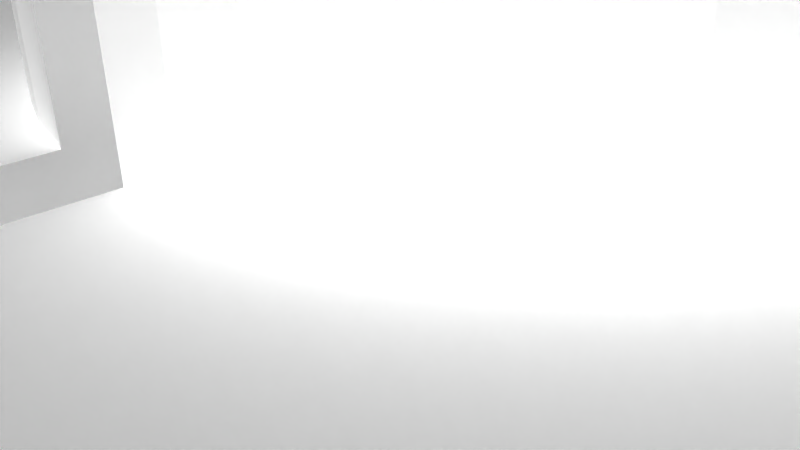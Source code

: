 # Source: 12319.blend  (saved by Blender 2.72.0; exported with 4.5.12 LTS)
import bpy
from mathutils import Matrix  # noqa: F401  (used for matrix-valued properties, if any)

bpy.ops.wm.read_factory_settings(use_empty=True)
scene = bpy.context.scene
scene.name = 'Scene'

# ---- collections
col_collection_1 = bpy.data.collections.new('Collection 1'); scene.collection.children.link(col_collection_1)

# ---- materials (node trees are filled in below, after node groups)
mat_material = bpy.data.materials.new('Material')
mat_material.alpha_threshold = 0.0
mat_material.use_transparent_shadow = False
mat_material.diffuse_color = (1.0, 1.0, 1.0, 1.0)
mat_material.specular_color = (0.902, 0.902, 0.902)
mat_material.roughness = 0.5

# ---- material node trees

# ---- world
world_world = bpy.data.worlds.new('World'); scene.world = world_world
world_world.color = (0.05088, 0.05088, 0.05088)
world_world.use_sun_shadow = False
world_world.sun_shadow_jitter_overblur = 0.0
world_world.cycles.sampling_method = 'MANUAL'
world_world.cycles.sample_map_resolution = 256

# ---- cameras
cam_camera = bpy.data.cameras.new('Camera')
cam_camera.clip_end = 100.0
cam_camera.lens = 35.0
cam_camera.sensor_width = 32.0
cam_camera.sensor_height = 18.0
cam_camera.ortho_scale = 7.314
cam_camera.dof.focus_distance = 0.0
cam_camera.dof.aperture_fstop = 128.0

# ---- meshes
me_model = bpy.data.meshes.new('Model')
me_model.from_pydata([(-5.502, 1.02, -8.386), (-5.523, 1.27, -8.363), (-0.635, 1.27, -8.363), (-5.445, 0.783, -8.453), (-0.635, 0.9199, -8.409), (-5.362, 0.5691, -8.558), (-0.635, 0.5937, -8.544), (-5.264, 0.381, -8.696), (-5.161, 0.221, -8.861), (-0.635, 0.3136, -8.759), (-5.06, 0.09078, -9.053), (-0.635, 0.09866, -9.039), (-4.967, -0.005437, -9.265), (-4.887, -0.06467, -9.496), (-0.635, -0.03646, -9.365), (-4.825, -0.08231, -9.74), (-0.635, -0.08255, -9.715), (-4.785, -0.055, -9.987), (-4.768, -0.003324, -10.17), (-0.635, -0.03646, -10.07), (-4.762, 0.2875, -10.64), (-4.762, 0.07453, -10.35), (-0.635, 0.09866, -10.39), (-4.762, 0.5723, -10.87), (-0.635, 0.3136, -10.67), (-4.762, 0.9079, -11.02), (-0.635, 0.5937, -10.89), (-4.762, 1.27, -11.07), (-0.635, 0.9199, -11.02), (-0.635, 1.27, -11.07), (0.635, 1.27, -7.937), (4.762, 1.27, -7.937), (4.762, 0.8098, -7.998), (0.635, 0.8098, -7.998), (0.635, 0.381, -8.175), (4.762, 0.381, -8.175), (0.635, 0.01276, -8.458), (4.762, 0.01276, -8.458), (0.635, -0.4474, -9.255), (0.635, -0.2698, -8.826), (4.762, -0.2698, -8.826), (0.635, -0.508, -9.715), (4.762, -0.4474, -9.255), (0.635, -0.4474, -10.18), (4.762, -0.508, -9.715), (4.762, -0.4474, -10.18), (0.635, -0.2698, -10.6), (4.762, -0.2698, -10.6), (0.635, 0.381, -11.25), (0.635, 0.01276, -10.97), (4.762, 0.01276, -10.97), (4.762, 0.381, -11.25), (0.635, 0.8098, -11.43), (4.762, 0.8098, -11.43), (0.635, 1.27, -11.49), (4.762, 1.27, -11.49), (9.47, 1.76, -6.257), (9.5, 1.27, -6.223), (4.762, 1.27, -6.223), (9.218, 2.679, -6.52), (9.379, 2.235, -6.359), (4.762, 2.174, -6.342), (8.277, 3.631, -7.142), (8.664, 3.391, -6.94), (4.762, 3.016, -6.691), (8.981, 3.07, -6.722), (6.515, 4.077, -7.638), (6.919, 3.962, -7.49), (4.762, 3.74, -7.246), (7.832, 3.795, -7.302), (6.116, 4.226, -7.855), (5.757, 4.382, -8.129), (4.762, 4.295, -7.969), (5.441, 4.528, -8.457), (5.176, 4.65, -8.836), (4.762, 4.643, -8.811), (4.969, 4.733, -9.259), (4.831, 4.762, -9.715), (4.762, 4.762, -9.715), (6.915, -2.222, 8.42), (6.915, 4.762, 8.42), (6.565, 4.762, 8.466), (6.565, -2.222, 8.466), (6.239, -2.222, 8.601), (6.239, 4.762, 8.601), (5.958, -2.222, 8.816), (5.958, 4.762, 8.816), (5.743, -2.222, 9.096), (5.743, 4.762, 9.096), (5.608, -2.222, 9.423), (5.608, 4.762, 9.423), (5.562, -2.222, 9.773), (5.562, 4.762, 9.773), (5.608, -2.222, 10.12), (5.608, 4.762, 10.12), (5.743, -2.222, 10.45), (5.743, 4.762, 10.45), (5.958, -2.222, 10.73), (5.958, 4.762, 10.73), (6.239, -2.222, 10.94), (6.239, 4.762, 10.94), (6.565, -2.222, 11.08), (6.565, 4.762, 11.08), (6.915, -2.222, 11.13), (6.915, 4.762, 11.13), (-6.915, -2.222, 8.42), (-6.915, 4.762, 8.42), (-7.265, 4.762, 8.466), (-7.265, -2.222, 8.466), (-7.591, -2.222, 8.601), (-7.591, 4.762, 8.601), (-7.871, -2.222, 8.816), (-7.871, 4.762, 8.816), (-8.086, -2.222, 9.096), (-8.086, 4.762, 9.096), (-8.221, -2.222, 9.423), (-8.221, 4.762, 9.423), (-8.267, -2.222, 9.773), (-8.267, 4.762, 9.773), (-8.221, -2.222, 10.12), (-8.221, 4.762, 10.12), (-8.086, -2.222, 10.45), (-8.086, 4.762, 10.45), (-7.871, -2.222, 10.73), (-7.871, 4.762, 10.73), (-7.591, -2.222, 10.94), (-7.591, 4.762, 10.94), (-7.265, -2.222, 11.08), (-7.265, 4.762, 11.08), (-6.915, -2.222, 11.13), (-6.915, 4.762, 11.13), (-6.915, -2.222, -5.409), (-6.915, 4.762, -5.409), (-7.265, 4.762, -5.363), (-7.265, -2.222, -5.363), (-7.591, -2.222, -5.228), (-7.591, 4.762, -5.228), (-7.871, -2.222, -5.013), (-7.871, 4.762, -5.013), (-8.086, -2.222, -4.733), (-8.086, 4.762, -4.733), (-8.221, -2.222, -4.407), (-8.221, 4.762, -4.407), (-8.267, -2.222, -4.057), (-8.267, 4.762, -4.057), (-8.221, -2.222, -3.707), (-8.221, 4.762, -3.707), (-8.086, -2.222, -3.381), (-8.086, 4.762, -3.381), (-7.871, -2.222, -3.101), (-7.871, 4.762, -3.101), (-7.591, -2.222, -2.886), (-7.591, 4.762, -2.886), (-7.265, -2.222, -2.75), (-7.265, 4.762, -2.75), (-6.915, -2.222, -2.704), (-6.915, 4.762, -2.704), (6.915, -2.222, -5.409), (6.915, 4.762, -5.409), (6.565, 4.762, -5.363), (6.565, -2.222, -5.363), (6.239, -2.222, -5.228), (6.239, 4.762, -5.228), (5.958, -2.222, -5.013), (5.958, 4.762, -5.013), (5.743, -2.222, -4.733), (5.743, 4.762, -4.733), (5.608, -2.222, -4.407), (5.608, 4.762, -4.407), (5.562, -2.222, -4.057), (5.562, 4.762, -4.057), (5.608, -2.222, -3.707), (5.608, 4.762, -3.707), (5.743, -2.222, -3.381), (5.743, 4.762, -3.381), (5.958, -2.222, -3.101), (5.958, 4.762, -3.101), (6.239, -2.222, -2.886), (6.239, 4.762, -2.886), (6.565, -2.222, -2.75), (6.565, 4.762, -2.75), (6.915, -2.222, -2.704), (6.915, 4.762, -2.704), (8.245, 4.762, -7.156), (7.776, -1.269, -7.317), (9.038, 4.762, -6.677), (8.245, -2.222, -7.156), (8.172, -1.138, -7.186), (8.59, -0.9063, -6.984), (9.672, 4.762, -5.999), (9.038, -2.222, -6.677), (8.932, -0.5907, -6.76), (9.191, -0.1957, -6.545), (10.1, 4.762, -5.175), (9.672, -2.222, -5.999), (9.467, 0.7544, -6.261), (9.366, 0.258, -6.372), (10.1, -2.222, -5.175), (10.28, -2.222, -4.266), (10.28, 4.762, -4.266), (10.21, 4.762, -3.342), (10.21, -2.222, -3.342), (6.808, -1.45, -7.524), (6.309, -1.61, -7.74), (6.479, -2.222, -7.654), (5.863, -1.794, -8.039), (5.477, -1.971, -8.415), (5.724, -2.222, -8.159), (5.162, -2.116, -8.859), (5.157, -2.222, -8.868), (4.964, -2.194, -9.272), (4.831, -2.222, -9.715), (6.479, 4.762, -7.654), (5.724, 4.762, -8.159), (5.157, 4.762, -8.868), (8.221, -2.222, -4.407), (8.267, -2.222, -4.057), (-7.832, -2.222, 13.02), (-6.984, -2.222, 13.14), (8.221, -2.222, -3.707), (-6.565, -2.222, 11.08), (-6.131, -2.222, 13.05), (-4.885, -2.222, -9.503), (-4.762, -2.222, -10.35), (-0.635, -2.222, -13.14), (-4.762, -2.222, -13.14), (7.871, -2.222, -3.101), (8.086, -2.222, -3.381), (-6.239, -2.222, 10.94), (-5.958, -2.222, 10.73), (-9.672, -2.222, -5.999), (-9.038, -2.222, -6.677), (-8.245, -2.222, -7.156), (9.621, -2.222, -1.746), (-10.1, -2.222, -5.175), (7.591, -2.222, -2.886), (-4.604, -2.222, 12.48), (-5.743, -2.222, 10.45), (-10.28, -2.222, -4.266), (6.007, -2.222, 0.7996), (5.699, -2.222, 0.05689), (9.55, -2.222, -0.976), (7.265, -2.222, -2.75), (-3.834, -2.222, 12.41), (-5.608, -2.222, 10.12), (-10.21, -2.222, -3.342), (-3.083, -2.222, 8.409), (-2.356, -2.222, 8.754), (-6.529, -2.222, -7.632), (-6.565, -2.222, -5.363), (6.219, -2.222, 1.575), (-1.592, -2.222, 9.005), (-5.806, -2.222, -8.086), (-6.239, -2.222, -5.228), (-9.621, -2.222, -1.746), (-5.958, -2.222, -5.013), (-0.8026, -2.222, 9.157), (-9.55, -2.222, -0.976), (-5.243, -2.222, -8.728), (-5.743, -2.222, -4.733), (6.331, -2.222, 2.372), (10.11, -2.222, 1.819), (-1.284e-14, -2.222, 9.208), (-1.038, -2.222, 12.96), (6.342, -2.222, 3.176), (10.16, -2.222, 2.858), (4.487e-13, -2.222, 13.02), (6.251, -2.222, 3.975), (10.11, -2.222, 3.896), (0.8026, -2.222, 9.157), (1.038, -2.222, 12.96), (-5.958, -2.222, -3.101), (-5.743, -2.222, -3.381), (-4.253, -2.222, -1.858), (4.376, -2.222, 7.459), (4.923, -2.222, 6.869), (-6.565, -2.222, -2.75), (-6.239, -2.222, -2.886), (-4.814, -2.222, -1.283), (3.76, -2.222, 7.975), (-3.622, -2.222, -2.358), (-5.608, -2.222, -3.707), (-5.562, -2.222, -4.057), (6.06, -2.222, 4.756), (1.592, -2.222, 9.005), (-5.299, -2.222, -0.6409), (5.39, -2.222, 6.215), (-5.608, -2.222, -4.407), (-2.934, -2.222, -2.774), (3.083, -2.222, 8.409), (-5.699, -2.222, 0.05689), (5.771, -2.222, 5.506), (-2.199, -2.222, -3.099), (2.356, -2.222, 8.754), (-6.007, -2.222, 0.7996), (7.265, -2.222, 8.466), (0.635, -2.222, -13.14), (4.762, -2.222, -13.14), (4.762, -2.222, -9.715), (-1.428, -2.222, -3.329), (-6.219, -2.222, 1.575), (7.591, -2.222, 8.601), (9.55, -2.222, 6.692), (-10.11, -2.222, 1.819), (3.834, -2.222, 12.41), (-0.635, -2.222, -3.46), (-6.331, -2.222, 2.372), (-10.16, -2.222, 2.858), (7.871, -2.222, 8.816), (9.621, -2.222, 7.462), (4.604, -2.222, 12.48), (-6.342, -2.222, 3.176), (-10.11, -2.222, 3.896), (0.635, -2.222, -3.46), (-6.251, -2.222, 3.975), (8.221, -2.222, 9.423), (8.086, -2.222, 9.096), (9.891, -2.222, 8.187), (1.428, -2.222, -3.329), (-6.06, -2.222, 4.756), (2.199, -2.222, -3.099), (8.267, -2.222, 9.773), (10.19, -2.222, 8.989), (-9.55, -2.222, 6.692), (-5.771, -2.222, 5.506), (6.131, -2.222, 13.05), (10.29, -2.222, 9.841), (8.221, -2.222, 10.12), (7.265, -2.222, 11.08), (6.984, -2.222, 13.14), (8.086, -2.222, 10.45), (10.16, -2.222, 10.69), (7.591, -2.222, 10.94), (7.832, -2.222, 13.02), (7.871, -2.222, 10.73), (9.824, -2.222, 11.48), (8.621, -2.222, 12.68), (9.299, -2.222, 12.16), (-9.621, -2.222, 7.462), (2.934, -2.222, -2.774), (-10.19, -2.222, 8.989), (3.622, -2.222, -2.358), (-5.39, -2.222, 6.215), (-10.29, -2.222, 9.841), (7.265, -2.222, -5.363), (-10.16, -2.222, 10.69), (-6.565, -2.222, 8.466), (-4.923, -2.222, 6.869), (7.591, -2.222, -5.228), (-6.239, -2.222, 8.601), (-9.824, -2.222, 11.48), (4.253, -2.222, -1.858), (7.871, -2.222, -5.013), (-5.958, -2.222, 8.816), (-9.299, -2.222, 12.16), (-4.376, -2.222, 7.459), (-5.743, -2.222, 9.096), (4.814, -2.222, -1.283), (8.086, -2.222, -4.733), (-8.621, -2.222, 12.68), (-5.608, -2.222, 9.423), (-3.76, -2.222, 7.975), (5.299, -2.222, -0.6409), (-5.562, -2.222, 9.773), (9.55, 4.762, -0.976), (9.621, 4.762, -1.746), (7.591, 4.762, -2.886), (7.265, 4.762, -2.75), (-3.834, 4.762, 12.41), (-5.608, 4.762, 10.12), (-5.743, 4.762, 10.45), (-5.562, 4.762, 9.773), (-4.604, 4.762, 12.48), (-5.608, 4.762, 9.423), (-0.635, 4.762, -13.14), (-4.762, 4.762, -13.14), (-4.762, 4.762, -10.35), (1.403, 4.762, 2.328), (1.492, 4.762, 2.703), (-4.885, 4.762, -9.503), (-0.1926, 4.762, 4.345), (-9.038, 4.762, -6.677), (-9.672, 4.762, -5.999), (-8.245, 4.762, -7.156), (10.11, 4.762, 1.819), (-10.1, 4.762, -5.175), (-1.038, 4.762, 12.96), (10.16, 4.762, 2.858), (1.482, 4.762, 3.088), (-10.28, 4.762, -4.266), (4.487e-13, 4.762, 13.02), (0.1926, 4.762, 4.345), (10.11, 4.762, 3.896), (1.038, 4.762, 12.96), (-6.529, 4.762, -7.632), (-10.21, 4.762, -3.342), (1.176, 4.762, 3.789), (0.9005, 4.762, 4.057), (0.5652, 4.762, 4.247), (-6.565, 4.762, -5.363), (1.375, 4.762, 3.458), (-6.239, 4.762, -5.228), (-5.806, 4.762, -8.086), (-9.621, 4.762, -1.746), (-5.958, 4.762, -5.013), (-9.55, 4.762, -0.976), (-5.743, 4.762, -4.733), (-5.243, 4.762, -8.728), (-5.608, 4.762, -4.407), (9.55, 4.762, 6.692), (7.265, 4.762, 8.466), (7.591, 4.762, 8.601), (3.834, 4.762, 12.41), (9.621, 4.762, 7.462), (7.871, 4.762, 8.816), (4.604, 4.762, 12.48), (-6.565, 4.762, -2.75), (8.086, 4.762, 9.096), (8.221, 4.762, 9.423), (4.762, 4.762, -13.14), (0.635, 4.762, -13.14), (10.19, 4.762, 8.989), (8.267, 4.762, 9.773), (6.131, 4.762, 13.05), (10.29, 4.762, 9.841), (8.221, 4.762, 10.12), (6.984, 4.762, 13.14), (7.265, 4.762, 11.08), (10.16, 4.762, 10.69), (8.086, 4.762, 10.45), (7.832, 4.762, 13.02), (7.591, 4.762, 10.94), (9.824, 4.762, 11.48), (7.871, 4.762, 10.73), (8.621, 4.762, 12.68), (9.299, 4.762, 12.16), (-0.635, 4.762, 1.499), (-5.562, 4.762, -4.057), (0.635, 4.762, 1.499), (-0.9602, 4.762, 1.705), (-5.743, 4.762, -3.381), (-5.958, 4.762, -3.101), (-1.222, 4.762, 1.988), (-6.239, 4.762, -2.886), (-5.608, 4.762, -3.707), (-1.403, 4.762, 2.328), (-9.621, 4.762, 7.462), (-9.55, 4.762, 6.692), (-10.19, 4.762, 8.989), (-1.492, 4.762, 2.703), (-10.11, 4.762, 1.819), (-10.16, 4.762, 2.858), (-10.29, 4.762, 9.841), (-1.482, 4.762, 3.088), (-10.11, 4.762, 3.896), (7.265, 4.762, -5.363), (-6.565, 4.762, 8.466), (-10.16, 4.762, 10.69), (-1.375, 4.762, 3.458), (7.591, 4.762, -5.228), (-6.239, 4.762, 8.601), (-9.824, 4.762, 11.48), (-1.176, 4.762, 3.789), (0.9602, 4.762, 1.705), (7.871, 4.762, -5.013), (-5.958, 4.762, 8.816), (-9.299, 4.762, 12.16), (-0.9005, 4.762, 4.057), (1.222, 4.762, 1.988), (-5.743, 4.762, 9.096), (8.086, 4.762, -4.733), (-0.5652, 4.762, 4.247), (-8.621, 4.762, 12.68), (8.221, 4.762, -4.407), (-7.832, 4.762, 13.02), (8.267, 4.762, -4.057), (-6.984, 4.762, 13.14), (8.221, 4.762, -3.707), (-6.131, 4.762, 13.05), (-6.565, 4.762, 11.08), (8.086, 4.762, -3.381), (7.871, 4.762, -3.101), (-6.239, 4.762, 10.94), (-5.958, 4.762, 10.73), (-6.331, -4.762, 2.372), (4.376, -4.762, 7.459), (-6.342, -4.762, 3.176), (4.923, -4.762, 6.869), (-6.219, -4.762, 1.575), (3.76, -4.762, 7.975), (-6.007, -4.762, 0.7996), (3.083, -4.762, 8.409), (1.428, -4.762, -3.329), (0.635, -4.762, -3.46), (-5.699, -4.762, 0.05689), (2.199, -4.762, -3.099), (2.356, -4.762, 8.754), (-5.299, -4.762, -0.6409), (2.934, -4.762, -2.774), (1.592, -4.762, 9.005), (-4.814, -4.762, -1.283), (0.8026, -4.762, 9.157), (3.622, -4.762, -2.358), (-4.253, -4.762, -1.858), (4.253, -4.762, -1.858), (-1.284e-14, -4.762, 9.208), (-3.622, -4.762, -2.358), (-0.8026, -4.762, 9.157), (4.814, -4.762, -1.283), (-2.934, -4.762, -2.774), (-1.592, -4.762, 9.005), (5.299, -4.762, -0.6409), (-2.199, -4.762, -3.099), (-1.428, -4.762, -3.329), (-2.356, -4.762, 8.754), (5.699, -4.762, 0.05689), (-0.635, -4.762, -3.46), (-3.083, -4.762, 8.409), (6.007, -4.762, 0.7996), (6.219, -4.762, 1.575), (-3.76, -4.762, 7.975), (-4.376, -4.762, 7.459), (6.331, -4.762, 2.372), (6.342, -4.762, 3.176), (-4.923, -4.762, 6.869), (-5.39, -4.762, 6.215), (6.251, -4.762, 3.975), (-5.771, -4.762, 5.506), (6.06, -4.762, 4.756), (-6.06, -4.762, 4.756), (5.771, -4.762, 5.506), (-6.251, -4.762, 3.975), (5.39, -4.762, 6.215), (1.492, -4.762, 2.703), (-1.482, -4.762, 3.088), (-1.375, -4.762, 3.458), (0.1926, -4.762, 4.345), (1.482, -4.762, 3.088), (0.635, -4.762, 1.499), (0.5652, -4.762, 4.247), (1.375, -4.762, 3.458), (-1.176, -4.762, 3.789), (0.9602, -4.762, 1.705), (-0.9005, -4.762, 4.057), (0.9005, -4.762, 4.057), (1.222, -4.762, 1.988), (1.176, -4.762, 3.789), (-0.9602, -4.762, 1.705), (-0.5652, -4.762, 4.247), (1.403, -4.762, 2.328), (-1.222, -4.762, 1.988), (-0.635, -4.762, 1.499), (-0.1926, -4.762, 4.345), (-1.403, -4.762, 2.328), (-1.492, -4.762, 2.703), (-4.762, 2.252, -10.64), (-4.762, 2.465, -10.35), (-4.762, 1.632, -11.02), (-4.762, 1.968, -10.87), (4.762, 2.987, -9.255), (4.762, 3.048, -9.715), (4.762, 2.987, -10.18), (4.762, 2.81, -10.6), (4.762, 1.73, -11.43), (4.762, 2.159, -11.25), (4.762, 2.527, -10.97), (4.762, -0.4762, -6.691), (4.762, -1.2, -7.246), (4.762, 0.3661, -6.342), (4.762, -1.755, -7.969), (4.762, -2.103, -8.811), (4.762, 1.73, -7.998), (4.762, 2.159, -8.175), (4.762, 2.527, -8.458), (4.762, 2.81, -8.826), (0.635, 2.159, -11.25), (0.635, 2.527, -10.97), (0.635, 1.73, -11.43), (0.635, 2.81, -10.6), (0.635, 2.987, -10.18), (0.635, 3.048, -9.715), (0.635, 2.987, -9.255), (0.635, 1.73, -7.998), (0.635, 2.159, -8.175), (0.635, 2.527, -8.458), (0.635, 2.81, -8.826), (-0.635, 1.62, -11.02), (-0.635, 1.946, -10.89), (-0.635, 2.226, -10.67), (-0.635, 2.441, -10.39), (-0.635, 2.576, -10.07), (-0.635, 2.623, -9.715), (-0.635, 2.576, -9.365), (-0.635, 1.62, -8.409), (-0.635, 2.226, -8.759), (-0.635, 2.441, -9.039), (-0.635, 1.946, -8.544), (-4.775, 2.572, -10.08), (-4.814, 2.62, -9.799), (-4.88, 2.608, -9.519), (-4.972, 2.541, -9.254), (-5.08, 2.426, -9.012), (-5.196, 2.268, -8.802), (-5.312, 2.072, -8.626), (-5.416, 1.84, -8.489), (-5.492, 1.577, -8.398)], [], [(3, 0, 4), (206, 570, 569, 205), (8, 7, 9), (184, 202, 567, 187), (68, 72, 70, 66, 67), (13, 12, 14), (223, 222, 15, 17, 18), (204, 207, 205, 203), (18, 17, 19), (555, 588, 589, 556), (558, 587, 588, 555), (187, 567, 566, 191, 188), (233, 201, 200, 365), (503, 500, 278, 273), (44, 45, 43, 41), (484, 486, 311, 306), (509, 506, 280, 288), (531, 529, 319, 314), (532, 530, 291, 286), (67, 69, 62, 68), (258, 252, 1, 0, 3, 5), (60, 56, 61), (192, 566, 568, 196), (603, 604, 407, 602), (65, 59, 64), (605, 1, 402, 407, 604), (186, 204, 202, 184, 187), (222, 258, 8, 10, 12), (6, 9, 7, 5), (71, 70, 72), (57, 56, 60, 59, 185, 189), (74, 73, 75), (74, 75, 76), (77, 76, 78), (76, 75, 78), (282, 437, 408, 287), (335, 331, 428, 432), (415, 412, 304, 310), (499, 496, 293, 284), (501, 499, 284, 269), (309, 413, 421, 322, 317), (380, 552, 548, 471), (40, 42, 38, 39), (344, 455, 158, 157), (375, 374, 224, 225), (332, 431, 433, 334), (198, 197, 193, 199), (125, 126, 128, 127), (362, 240, 515, 511), (377, 549, 533, 378), (340, 343, 452, 448), (388, 537, 540, 400), (36, 37, 40, 39), (397, 544, 539, 398), (448, 446, 338, 340), (526, 523, 264, 267), (154, 156, 155, 153), (420, 419, 297, 296), (302, 409, 413, 309), (590, 591, 598, 597), (594, 596, 603, 602), (65, 63, 62, 183, 185), (593, 2, 1, 605), (64, 68, 62, 63, 65), (58, 61, 56, 57), (59, 65, 185), (188, 186, 187), (22, 24, 20, 21), (190, 191, 192), (61, 64, 59, 60), (27, 557, 558, 555, 556, 597, 376, 375, 225, 223, 18, 21, 20, 23, 25), (197, 194, 57, 189, 193), (160, 159, 162, 161), (203, 202, 204), (18, 19, 22, 21), (206, 205, 207), (208, 206, 209), (206, 207, 209), (208, 209, 210), (210, 209, 211), (212, 66, 70), (213, 71, 73), (213, 73, 214), (214, 73, 74), (214, 74, 76), (214, 76, 77), (244, 369, 371, 363), (230, 234, 385, 382), (520, 517, 246, 361), (144, 146, 145, 143), (220, 129, 130, 479), (578, 562, 561, 579), (92, 94, 93, 91), (442, 550, 547, 439), (171, 172, 174, 173), (494, 490, 294, 290), (216, 475, 473, 215), (396, 546, 544, 397), (582, 571, 31, 30), (257, 303, 450, 405), (134, 131, 132, 133), (241, 364, 384, 261), (513, 512, 292, 299), (438, 538, 542, 463), (35, 566, 567, 40, 37), (50, 51, 48, 49), (524, 521, 355, 347), (485, 487, 275, 274), (337, 335, 432, 435), (359, 217, 474, 472), (281, 282, 280, 273, 278, 285, 290, 294, 300, 306, 311, 314, 319, 324, 342, 347, 355, 361, 246, 247, 251, 256, 262, 269, 284, 293, 289, 279, 274, 275, 286, 291, 283, 267, 264, 260, 250, 239, 240, 362, 357, 177, 179, 181, 242, 235, 226, 227, 219, 216, 215, 358, 352, 348, 344, 157, 160, 161, 163, 165, 167, 169, 171, 173, 341, 339, 320, 318, 313, 296, 297, 298, 211, 209, 207, 204, 186, 190, 194, 197, 198, 201, 233, 241, 261, 265, 268, 302, 309, 317, 308, 301, 295, 79, 82, 83, 85, 87, 89, 91, 93, 95, 97, 99, 101, 103, 328, 332, 334, 330, 327, 321, 315, 322, 326, 331, 335, 337, 336, 333, 329, 325, 310, 304, 270, 266, 263, 243, 236, 221, 218, 217, 359, 354, 350, 345, 119, 121, 123, 125, 127, 129, 220, 228, 229, 237, 244, 363, 360, 356, 353, 349, 346, 105, 108, 109, 111, 113, 115, 340, 338, 323, 312, 307, 303, 257, 254, 245, 238, 234, 230, 231, 232, 248, 252, 258, 222, 223, 225, 224, 305, 299, 292, 287, 259, 255, 253, 249, 131, 134, 135, 137, 139, 141, 143, 145, 147, 149, 151, 153, 155, 276, 277, 271, 272), (99, 100, 102, 101), (121, 122, 124, 123), (295, 410, 80, 79), (255, 404, 401, 253), (272, 440, 444, 281), (336, 337, 435, 434), (215, 473, 470, 358), (231, 230, 382, 381), (321, 422, 418, 315), (459, 455, 344, 348), (496, 491, 289, 293), (518, 515, 240, 239), (502, 498, 339, 341), (577, 563, 564, 575), (497, 494, 290, 285), (170, 172, 171, 169), (340, 115, 117, 119, 345, 343), (584, 583, 582, 30, 33, 34, 36, 39, 38, 41, 43, 46, 49, 48, 296, 313, 493, 538, 438, 420, 579, 580, 581, 585), (357, 351, 341, 173, 175, 177), (583, 572, 571, 582), (343, 345, 457, 452), (134, 133, 136, 135), (84, 81, 388, 400, 396), (345, 350, 461, 457), (521, 520, 361, 355), (530, 528, 283, 291), (242, 181, 182, 367), (368, 372, 236, 243), (505, 501, 269, 262), (277, 443, 441, 271), (333, 336, 434, 430), (308, 414, 411, 301), (161, 162, 164, 163), (152, 150, 403, 405, 154), (463, 542, 545, 468), (468, 545, 549, 377), (479, 482, 228, 220), (163, 164, 166, 165), (33, 32, 35, 34), (304, 412, 393, 270), (511, 508, 357, 362), (445, 449, 554, 553), (512, 509, 288, 292), (224, 374, 436, 592, 591, 590, 589, 588, 587, 586, 29, 28, 26, 24, 22, 19, 16, 14, 11, 9, 6, 4, 2, 305), (140, 142, 141, 139), (416, 156, 154, 405, 450, 451, 454, 447, 446, 448, 452, 457, 461, 466, 472, 474, 476, 478, 372, 368, 386, 390, 393, 412, 415, 423, 426, 430, 434, 435, 432, 428, 424, 421, 413, 409, 392, 387, 384, 364, 365, 200, 199, 193, 189, 185, 183, 212, 213, 214, 77, 78, 419, 420, 438, 170, 168, 166, 164, 162, 159, 158, 455, 459, 464, 470, 473, 475, 477, 480, 481, 366, 367, 182, 180, 178, 176, 174, 463, 468, 377, 378, 388, 81, 80, 410, 411, 414, 417, 418, 422, 425, 429, 433, 431, 427, 104, 102, 100, 98, 96, 94, 92, 90, 88, 86, 84, 396, 397, 398, 391, 380, 471, 467, 462, 460, 465, 469, 373, 371, 369, 370, 483, 482, 479, 130, 128, 126, 124, 122, 120, 118, 116, 114, 112, 110, 107, 106, 456, 453, 449, 445, 442, 439, 436, 374, 375, 376, 379, 407, 402, 394, 383, 381, 382, 385, 389, 395, 403, 150, 148, 146, 144, 142, 140, 138, 136, 133, 132, 399, 401, 404, 406, 408, 437, 444, 440, 441, 443), (85, 86, 88, 87), (581, 559, 574, 585), (232, 231, 381, 383), (115, 116, 118, 117), (281, 444, 437, 282), (552, 536, 539, 544, 546, 540, 537, 533, 549, 545, 542, 538, 493, 492, 495, 498, 502, 504, 508, 511, 515, 518, 519, 522, 523, 526, 528, 530, 532, 487, 485, 489, 491, 496, 499, 501, 505, 507, 510, 514, 517, 520, 521, 524, 525, 527, 529, 531, 486, 484, 488, 490, 494, 497, 500, 503, 506, 509, 512, 513, 516, 551, 547, 550, 553, 554, 534, 535, 541, 543, 548), (325, 329, 426, 423), (109, 110, 112, 111), (580, 560, 559, 581), (529, 527, 324, 319), (463, 174, 172, 170, 438), (268, 265, 387, 392), (303, 307, 451, 450), (363, 371, 373, 360), (61, 58, 568, 566, 35, 32, 31, 571, 572, 573, 574, 559, 560, 561, 562, 565, 564, 563, 55, 53, 51, 50, 47, 45, 44, 42, 40, 567, 569, 570, 298, 297, 419, 78, 75, 72, 68, 64), (593, 596, 594, 595, 592, 436, 551, 516, 305, 2), (287, 408, 406, 259), (490, 488, 300, 294), (315, 418, 417, 316), (276, 155, 156, 416), (354, 359, 472, 466), (95, 96, 98, 97), (356, 469, 465, 353), (523, 522, 260, 264), (491, 489, 279, 289), (33, 30, 31, 32), (504, 502, 341, 351), (351, 357, 508, 504), (219, 477, 475, 216), (228, 482, 483, 229), (43, 45, 47, 46), (329, 333, 430, 426), (327, 425, 422, 321), (307, 312, 454, 451), (108, 107, 110, 109), (151, 152, 154, 153), (312, 323, 447, 454), (458, 453, 456, 460, 462), (331, 326, 424, 428), (118, 120, 119, 117), (262, 256, 507, 505), (232, 383, 394, 248), (386, 368, 243, 263), (316, 308, 317, 322, 315), (173, 174, 176, 175), (42, 44, 41, 38), (177, 178, 180, 179), (265, 261, 384, 387), (318, 320, 495, 492), (489, 485, 274, 279), (460, 456, 346, 349), (310, 325, 423, 415), (330, 429, 425, 327), (378, 533, 537, 388), (217, 218, 476, 474), (93, 94, 96, 95), (446, 447, 323, 338), (234, 238, 389, 385), (416, 443, 277, 276), (360, 373, 469, 356), (514, 510, 251, 247), (492, 493, 313, 318), (259, 406, 404, 255), (316, 417, 414, 308), (401, 399, 249, 253), (584, 573, 572, 583), (358, 470, 464, 352), (238, 245, 395, 389), (500, 497, 285, 278), (528, 526, 267, 283), (167, 168, 170, 169), (320, 339, 498, 495), (326, 322, 421, 424), (405, 403, 254, 257), (471, 548, 543, 467), (506, 503, 273, 280), (516, 513, 299, 305), (527, 525, 342, 324), (233, 365, 364, 241), (221, 236, 372, 478), (488, 484, 306, 300), (97, 98, 100, 99), (180, 182, 181, 179), (453, 458, 535, 534), (353, 465, 460, 349), (201, 198, 199, 200), (296, 48, 52, 54, 577, 575, 576, 578, 579, 420), (576, 565, 562, 578), (82, 79, 80, 81), (328, 103, 104, 427), (46, 47, 50, 49), (247, 246, 517, 514), (123, 124, 126, 125), (458, 462, 541, 535), (135, 136, 138, 137), (445, 553, 550, 442), (427, 431, 332, 328), (585, 574, 573, 584), (487, 532, 286, 275), (237, 370, 369, 244), (519, 518, 239, 250), (108, 105, 106, 107), (266, 270, 393, 390), (346, 456, 106, 105), (48, 51, 53, 52), (462, 467, 543, 541), (111, 112, 114, 113), (391, 536, 552, 380), (114, 116, 115, 113), (119, 120, 122, 121), (350, 354, 466, 461), (579, 561, 560, 580), (271, 441, 440, 272), (55, 563, 577, 54), (89, 90, 92, 91), (166, 168, 167, 165), (453, 534, 554, 449), (249, 399, 132, 131), (400, 540, 546, 396), (147, 148, 150, 149), (82, 81, 84, 83), (175, 176, 178, 177), (102, 104, 103, 101), (149, 150, 152, 151), (52, 53, 55, 54), (334, 433, 429, 330), (235, 366, 481, 226), (352, 464, 459, 348), (575, 564, 565, 576), (256, 251, 510, 507), (367, 366, 235, 242), (439, 547, 551, 436), (218, 221, 478, 476), (128, 130, 129, 127), (88, 90, 89, 87), (226, 481, 480, 227), (203, 569, 567, 202), (379, 598, 599), (604, 596, 593, 605), (379, 599, 600), (196, 195, 57, 194, 190, 192), (212, 70, 71, 213), (67, 66, 212, 183, 62, 69), (16, 19, 17, 15), (557, 27, 29, 586), (72, 75, 73, 71), (3, 4, 6, 5), (7, 8, 258, 5), (13, 15, 222, 12), (376, 597, 598, 379), (1, 252, 248, 394, 402), (280, 282, 287, 292, 288), (211, 298, 210), (208, 210, 570), (210, 298, 570), (208, 570, 206), (203, 205, 569), (601, 595, 594, 602), (13, 14, 16, 15), (192, 191, 566), (600, 592, 595, 601), (190, 186, 188, 191), (195, 196, 568), (8, 9, 11, 10), (145, 146, 148, 147), (245, 254, 403, 395), (137, 138, 140, 139), (141, 142, 144, 143), (486, 531, 314, 311), (263, 266, 390, 386), (28, 29, 27, 25), (26, 28, 25, 23), (24, 26, 23, 20), (11, 14, 12, 10), (557, 586, 587, 558), (2, 4, 0, 1), (599, 598, 591), (600, 599, 592), (599, 591, 592), (195, 568, 58, 57), (556, 589, 590, 597), (600, 601, 602, 407, 379), (604, 603, 596), (229, 483, 370, 237), (398, 539, 536, 391), (227, 480, 477, 219), (411, 410, 295, 301), (522, 519, 250, 260), (525, 524, 347, 342), (83, 84, 86, 85), (160, 157, 158, 159), (392, 409, 302, 268), (34, 35, 37, 36)])
me_model.materials.append(mat_material)
me_model.use_remesh_preserve_volume = False
me_model.use_remesh_preserve_attributes = False
me_model.use_mirror_vertex_groups = False
me_model.update()

# ---- objects
ob_model = bpy.data.objects.new('Model', me_model)
ob_camera = bpy.data.objects.new('Camera', cam_camera)

# ---- transforms, parenting, visibility, modifiers, constraints
ob_model.location = (0.0, 0.0, 0.0)
ob_model.rotation_euler = (4.712, -0.0, 0.0)
ob_model.lineart.crease_threshold = 0.0
ob_camera.location = (7.481, -6.508, 5.344)
ob_camera.rotation_euler = (1.109, 0.01082, 0.8149)
ob_camera.lock_rotations_4d = False
ob_camera.empty_display_type = 'ARROWS'
ob_camera.color = (0.0, 0.0, 0.0, 0.0)
ob_camera.display_type = 'WIRE'
ob_camera.lineart.crease_threshold = 0.0

# ---- collection membership
col_collection_1.objects.link(ob_model)
col_collection_1.objects.link(ob_camera)

# ---- scene / render settings (as saved in the file)
scene.camera = ob_camera
scene.frame_start = 1; scene.frame_end = 250; scene.frame_set(1)
scene.render.engine = 'BLENDER_EEVEE_NEXT'
scene.render.resolution_percentage = 50
scene.render.dither_intensity = 0.0
scene.cycles.use_denoising = False
scene.cycles.samples = 10
scene.cycles.sampling_pattern = 'TABULATED_SOBOL'
scene.cycles.light_sampling_threshold = 0.0
scene.cycles.use_adaptive_sampling = False
scene.cycles.use_light_tree = False
scene.cycles.blur_glossy = 0.0
scene.cycles.pixel_filter_type = 'GAUSSIAN'
scene.cycles.sample_clamp_indirect = 0.0
scene.view_settings.view_transform = 'Raw'
bpy.context.view_layer.update()

# ---- added for rendering (the .blend has no usable light): sun
light_auto_sun = bpy.data.lights.new('AutoSun', 'SUN')
light_auto_sun.energy = 3.0
light_auto_sun.angle = 0.0523599
ob_auto_sun = bpy.data.objects.new('AutoSun', light_auto_sun)
scene.collection.objects.link(ob_auto_sun)
ob_auto_sun.rotation_euler = (0.872665, 0.174533, 0.523599)
bpy.context.view_layer.update()
